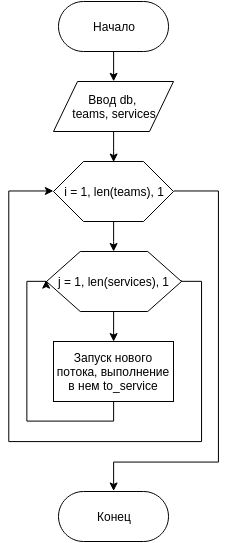

The diagram above was exported from draw.io. Its source (the exported page's mxGraphModel, read from the mxfile embedded in the PNG):
<mxGraphModel dx="982" dy="611" grid="1" gridSize="10" guides="1" tooltips="1" connect="1" arrows="1" fold="1" page="1" pageScale="1" pageWidth="826" pageHeight="1169" background="#ffffff" math="0">
  <root>
    <mxCell id="0" />
    <mxCell id="1" parent="0" />
    <mxCell id="11" style="edgeStyle=orthogonalEdgeStyle;rounded=0;html=1;exitX=0.5;exitY=1;entryX=0.5;entryY=0;startArrow=none;startFill=0;jettySize=auto;orthogonalLoop=1;" edge="1" parent="1" source="4" target="10">
      <mxGeometry relative="1" as="geometry" />
    </mxCell>
    <mxCell id="4" value="Начало" style="rounded=1;whiteSpace=wrap;html=1;arcSize=50;" vertex="1" parent="1">
      <mxGeometry x="340" y="20" width="110" height="50" as="geometry" />
    </mxCell>
    <mxCell id="5" value="Конец" style="rounded=1;whiteSpace=wrap;html=1;arcSize=50;" vertex="1" parent="1">
      <mxGeometry x="340" y="510" width="110" height="50" as="geometry" />
    </mxCell>
    <mxCell id="14" style="edgeStyle=orthogonalEdgeStyle;rounded=0;html=1;startArrow=none;startFill=0;jettySize=auto;orthogonalLoop=1;entryX=0.5;entryY=0;" edge="1" parent="1" source="10" target="13">
      <mxGeometry relative="1" as="geometry">
        <mxPoint x="395" y="180" as="targetPoint" />
        <Array as="points" />
      </mxGeometry>
    </mxCell>
    <mxCell id="10" value="Ввод db,&amp;nbsp;&lt;div&gt;teams, services&lt;/div&gt;" style="shape=parallelogram;whiteSpace=wrap;html=1;" vertex="1" parent="1">
      <mxGeometry x="335" y="100" width="120" height="50" as="geometry" />
    </mxCell>
    <mxCell id="20" value="" style="edgeStyle=orthogonalEdgeStyle;rounded=0;html=1;startArrow=none;startFill=0;jettySize=auto;orthogonalLoop=1;" edge="1" parent="1" source="13" target="19">
      <mxGeometry relative="1" as="geometry" />
    </mxCell>
    <mxCell id="26" style="edgeStyle=orthogonalEdgeStyle;rounded=0;html=1;exitX=1;exitY=0.5;entryX=0.5;entryY=0;startArrow=none;startFill=0;jettySize=auto;orthogonalLoop=1;" edge="1" parent="1" source="13" target="5">
      <mxGeometry relative="1" as="geometry">
        <Array as="points">
          <mxPoint x="500" y="210" />
          <mxPoint x="500" y="480" />
          <mxPoint x="395" y="480" />
        </Array>
      </mxGeometry>
    </mxCell>
    <mxCell id="13" value="i = 1, len(teams), 1" style="shape=hexagon;perimeter=hexagonPerimeter;whiteSpace=wrap;html=1;" vertex="1" parent="1">
      <mxGeometry x="335" y="180" width="120" height="60" as="geometry" />
    </mxCell>
    <mxCell id="23" value="" style="edgeStyle=orthogonalEdgeStyle;rounded=0;html=1;startArrow=none;startFill=0;jettySize=auto;orthogonalLoop=1;entryX=0.5;entryY=0;" edge="1" parent="1" source="19" target="21">
      <mxGeometry relative="1" as="geometry">
        <mxPoint x="395" y="430" as="targetPoint" />
        <Array as="points" />
      </mxGeometry>
    </mxCell>
    <mxCell id="25" style="edgeStyle=orthogonalEdgeStyle;rounded=0;html=1;exitX=1;exitY=0.5;entryX=0;entryY=0.5;startArrow=none;startFill=0;jettySize=auto;orthogonalLoop=1;" edge="1" parent="1" source="19" target="13">
      <mxGeometry relative="1" as="geometry">
        <Array as="points">
          <mxPoint x="483" y="300" />
          <mxPoint x="483" y="460" />
          <mxPoint x="290" y="460" />
          <mxPoint x="290" y="210" />
        </Array>
      </mxGeometry>
    </mxCell>
    <mxCell id="19" value="j = 1, len(services), 1" style="shape=hexagon;perimeter=hexagonPerimeter;whiteSpace=wrap;html=1;" vertex="1" parent="1">
      <mxGeometry x="328" y="270" width="135" height="60" as="geometry" />
    </mxCell>
    <mxCell id="24" style="edgeStyle=orthogonalEdgeStyle;rounded=0;html=1;exitX=0.5;exitY=1;entryX=0;entryY=0.5;startArrow=none;startFill=0;jettySize=auto;orthogonalLoop=1;" edge="1" parent="1" source="21" target="19">
      <mxGeometry relative="1" as="geometry">
        <Array as="points">
          <mxPoint x="395" y="440" />
          <mxPoint x="308" y="440" />
          <mxPoint x="308" y="300" />
        </Array>
      </mxGeometry>
    </mxCell>
    <mxCell id="21" value="Запуск нового потока, выполнение в нем to_service" style="whiteSpace=wrap;html=1;" vertex="1" parent="1">
      <mxGeometry x="335" y="360" width="120" height="60" as="geometry" />
    </mxCell>
  </root>
</mxGraphModel>